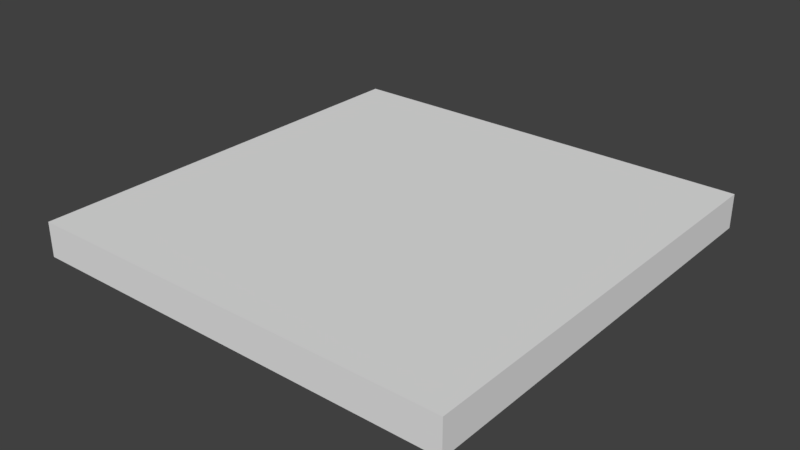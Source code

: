 # Source: pizza_box.blend  (saved by Blender 2.79.0; exported with 4.5.12 LTS)
import bpy
from mathutils import Matrix  # noqa: F401  (used for matrix-valued properties, if any)

bpy.ops.wm.read_factory_settings(use_empty=True)
scene = bpy.context.scene
scene.name = 'Scene'

# ---- collections
col_collection_1 = bpy.data.collections.new('Collection 1'); scene.collection.children.link(col_collection_1)

# ---- world
world_world = bpy.data.worlds.new('World'); scene.world = world_world
world_world.color = (0.05088, 0.05088, 0.05088)
world_world.use_sun_shadow = False
world_world.sun_shadow_jitter_overblur = 0.0
world_world.cycles.sampling_method = 'MANUAL'

# ---- meshes
me_cube_001 = bpy.data.meshes.new('Cube.001')
me_cube_001.from_pydata([(-1.0, 6.946e-08, -1.0), (-1.0, -6.946e-08, 1.0), (-1.0, 0.16, -1.0), (-1.0, 0.16, 1.0), (1.0, 6.946e-08, -1.0), (1.0, -6.946e-08, 1.0), (1.0, 0.16, -1.0), (1.0, 0.16, 1.0)], [], [(0, 1, 3, 2), (2, 3, 7, 6), (6, 7, 5, 4), (4, 5, 1, 0), (2, 6, 4, 0), (7, 3, 1, 5)])
me_cube_001.use_remesh_preserve_volume = False
me_cube_001.use_remesh_preserve_attributes = False
me_cube_001.use_mirror_vertex_groups = False
me_cube_001.update()

# ---- objects
ob_pizza_box = bpy.data.objects.new('pizza_box', me_cube_001)

# ---- transforms, parenting, visibility, modifiers, constraints
ob_pizza_box.location = (0.0, 0.0, 0.0)
ob_pizza_box.rotation_euler = (1.571, 2.22e-16, 2.22e-16)
ob_pizza_box.lineart.crease_threshold = 0.0

# ---- collection membership
col_collection_1.objects.link(ob_pizza_box)

# ---- scene / render settings (as saved in the file)
scene.frame_start = 1; scene.frame_end = 250; scene.frame_set(1)
scene.render.engine = 'BLENDER_EEVEE_NEXT'
scene.render.resolution_percentage = 50
scene.render.dither_intensity = 0.0
scene.cycles.use_denoising = False
scene.cycles.samples = 128
scene.cycles.sampling_pattern = 'TABULATED_SOBOL'
scene.cycles.use_adaptive_sampling = False
scene.cycles.use_light_tree = False
scene.cycles.blur_glossy = 0.0
scene.cycles.sample_clamp_indirect = 0.0
scene.view_settings.view_transform = 'Standard'
bpy.context.view_layer.update()

# ---- added for rendering (the .blend has no active camera and no usable light): camera, sun
cam_auto = bpy.data.cameras.new('AutoCamera')
cam_auto.lens = 50.0
cam_auto.sensor_width = 36.0
cam_auto.clip_end = 1000.0
ob_auto_camera = bpy.data.objects.new('AutoCamera', cam_auto)
scene.collection.objects.link(ob_auto_camera)
ob_auto_camera.location = (2.62111, -3.14534, 2.17689)
ob_auto_camera.rotation_euler = (1.09748, -7.21219e-08, 0.694738)
scene.camera = ob_auto_camera
light_auto_sun = bpy.data.lights.new('AutoSun', 'SUN')
light_auto_sun.energy = 3.0
light_auto_sun.angle = 0.0523599
ob_auto_sun = bpy.data.objects.new('AutoSun', light_auto_sun)
scene.collection.objects.link(ob_auto_sun)
ob_auto_sun.rotation_euler = (0.872665, 0.174533, 0.523599)
bpy.context.view_layer.update()
